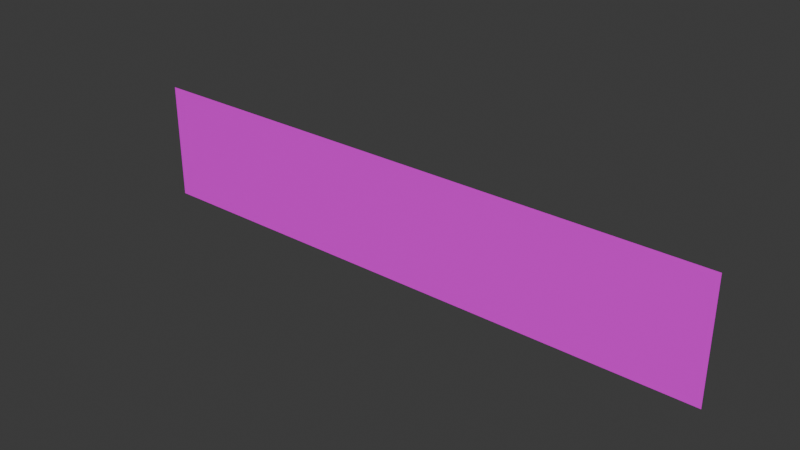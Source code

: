 # Source: Lab_Wall.blend  (saved by Blender 5.1.30; exported with 4.5.12 LTS)
import bpy
from mathutils import Matrix  # noqa: F401  (used for matrix-valued properties, if any)

bpy.ops.wm.read_factory_settings(use_empty=True)
scene = bpy.context.scene
scene.name = 'Scene'

# ---- collections
col_collection = bpy.data.collections.new('Collection'); scene.collection.children.link(col_collection)

# ---- images (referenced by path relative to the original .blend; pixels are not part of the script)
import os
ASSET_DIR = os.environ.get("B2B_ASSET_DIR", "")  # directory of the original .blend (textures are referenced by path, not embedded)
HERE = os.path.dirname(os.path.abspath(__file__))  # packed textures are extracted next to this script under _unpacked/

def load_image(name, relpath, width, height, colorspace="sRGB"):
    """Load a texture the original file referenced (path relative to the .blend, or extracted next to this script)."""
    p = next((c for c in (os.path.join(HERE, relpath), os.path.join(ASSET_DIR, relpath)) if relpath and os.path.exists(c)), "")
    if p:
        img = bpy.data.images.load(p, check_existing=True)
        img.name = name
    else:  # same state as the original file: an image datablock whose file is absent (Cycles renders it pink)
        img = bpy.data.images.new(name, width, height)
        img.source = "FILE"
        img.filepath = "//" + (relpath or name)
    img.colorspace_settings.name = colorspace
    return img
img_t_wall_lab_png = load_image('T_Wall_Lab.png', 'T_Wall_Lab.png', 1024, 1024, 'sRGB')

# ---- materials (node trees are filled in below, after node groups)
mat_material_001 = bpy.data.materials.new('Material.001')

# ---- material node trees
mat_material_001.use_nodes = True; mat_material_001.node_tree.nodes.clear()
_N = mat_material_001.node_tree.nodes; _L = mat_material_001.node_tree.links
n0 = _N.new('ShaderNodeBsdfPrincipled'); n0.name = 'Principled BSDF'; n0.location = (-200, 100)
n1 = _N.new('ShaderNodeOutputMaterial'); n1.name = 'Material Output'; n1.location = (200, 100)
n2 = _N.new('ShaderNodeTexImage'); n2.name = 'Image Texture'; n2.location = (-480, 60)
n2.image = img_t_wall_lab_png
n3 = _N.new('ShaderNodeMapping'); n3.name = 'Mapping'; n3.location = (-660, 60)
n3.inputs[2].default_value = (0.0, 0.0, -1.571)
n3.inputs[3].default_value = (1.0, 3.5, 1.0)
n4 = _N.new('ShaderNodeTexCoord'); n4.name = 'Texture Coordinate'; n4.location = (-840, 60)
_L.new(n0.outputs[0], n1.inputs[0])
_L.new(n2.outputs[0], n0.inputs[0])
_L.new(n3.outputs[0], n2.inputs[0])
_L.new(n4.outputs[2], n3.inputs[0])
n1.is_active_output = True

# ---- world
world_world = bpy.data.worlds.new('World'); scene.world = world_world
world_world.use_nodes = True; world_world.node_tree.nodes.clear()
_N = world_world.node_tree.nodes; _L = world_world.node_tree.links
n0 = _N.new('ShaderNodeOutputWorld'); n0.name = 'World Output'; n0.location = (200, 100)
n1 = _N.new('ShaderNodeBackground'); n1.name = 'Background'; n1.location = (-200, 100)
n1.inputs[0].default_value = (0.05088, 0.05088, 0.05088, 1.0)
_L.new(n1.outputs[0], n0.inputs[0])
n0.is_active_output = True
world_world.color = (0.05088, 0.05088, 0.05088)
world_world.sun_shadow_jitter_overblur = 0.0

# ---- meshes
me_plane = bpy.data.meshes.new('Plane')
me_plane.from_pydata([(-1.0, -1.0, 0.0), (1.0, -1.0, 0.0), (-1.0, 1.0, 0.0), (1.0, 1.0, 0.0)], [], [(0, 1, 3, 2)])
_uv = me_plane.uv_layers.new(name='UVMap')
_uv.uv.foreach_set('vector', [0.0, 0.0, 1.0, 0.0, 1.0, 1.0, 0.0, 1.0])
me_plane.materials.append(mat_material_001)
me_plane.update()

# ---- objects
ob_plane = bpy.data.objects.new('Plane', me_plane)

# ---- transforms, parenting, visibility, modifiers, constraints
ob_plane.location = (0.0, 0.0, 1.009)
ob_plane.rotation_euler = (-4.712, 1.571, 0.0)
ob_plane.scale = (1.0, 5.0, 1.0)

# ---- collection membership
col_collection.objects.link(ob_plane)

# ---- scene / render settings (as saved in the file)
scene.frame_start = 1; scene.frame_end = 250; scene.frame_set(1)
scene.render.engine = 'BLENDER_EEVEE_NEXT'
scene.render.bake_bias = 0.0
scene.render.bake_samples = 0
scene.cycles.sampling_pattern = 'TABULATED_SOBOL'
scene.eevee.use_volume_custom_range = False
bpy.context.view_layer.update()

# ---- added for rendering (the .blend has no active camera and no usable light): camera, sun
cam_auto = bpy.data.cameras.new('AutoCamera')
cam_auto.lens = 50.0
cam_auto.sensor_width = 36.0
cam_auto.clip_end = 1000.0
ob_auto_camera = bpy.data.objects.new('AutoCamera', cam_auto)
scene.collection.objects.link(ob_auto_camera)
ob_auto_camera.location = (9.43548, -11.3226, 8.5571)
ob_auto_camera.rotation_euler = (1.09748, -7.21219e-08, 0.694738)
scene.camera = ob_auto_camera
light_auto_sun = bpy.data.lights.new('AutoSun', 'SUN')
light_auto_sun.energy = 3.0
light_auto_sun.angle = 0.0523599
ob_auto_sun = bpy.data.objects.new('AutoSun', light_auto_sun)
scene.collection.objects.link(ob_auto_sun)
ob_auto_sun.rotation_euler = (0.872665, 0.174533, 0.523599)
bpy.context.view_layer.update()
